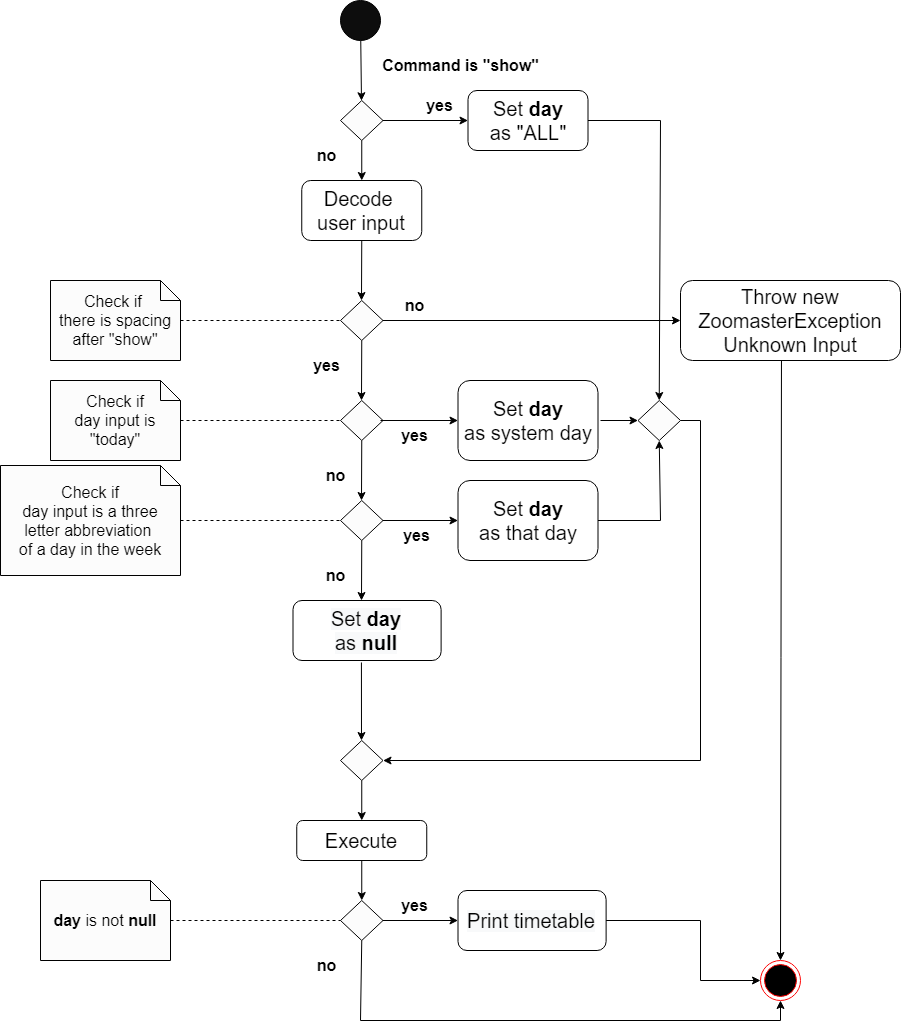

The diagram above was exported from draw.io. Its source (the exported page's mxGraphModel, read from the mxfile embedded in the PNG):
<mxGraphModel dx="948" dy="688" grid="1" gridSize="10" guides="1" tooltips="1" connect="1" arrows="1" fold="1" page="1" pageScale="1" pageWidth="850" pageHeight="1100" math="0" shadow="0">
  <root>
    <mxCell id="0" />
    <mxCell id="1" parent="0" />
    <mxCell id="j6KDl-AR_0_sA_bLYtLF-1" value="" style="ellipse;whiteSpace=wrap;html=1;aspect=fixed;strokeColor=#000000;fillColor=#0D0D0D;" parent="1" vertex="1">
      <mxGeometry x="360" y="20" width="40" height="40" as="geometry" />
    </mxCell>
    <mxCell id="j6KDl-AR_0_sA_bLYtLF-2" value="" style="rhombus;whiteSpace=wrap;html=1;strokeColor=#000000;fillColor=#FCFCFC;" parent="1" vertex="1">
      <mxGeometry x="360" y="120" width="42.5" height="40" as="geometry" />
    </mxCell>
    <mxCell id="j6KDl-AR_0_sA_bLYtLF-3" value="" style="endArrow=classic;html=1;" parent="1" source="j6KDl-AR_0_sA_bLYtLF-1" target="j6KDl-AR_0_sA_bLYtLF-2" edge="1">
      <mxGeometry width="50" height="50" relative="1" as="geometry">
        <mxPoint x="400" y="420" as="sourcePoint" />
        <mxPoint x="450" y="370" as="targetPoint" />
      </mxGeometry>
    </mxCell>
    <mxCell id="j6KDl-AR_0_sA_bLYtLF-5" value="Command is &quot;show&quot;" style="text;strokeColor=none;fillColor=none;html=1;fontSize=16;fontStyle=1;verticalAlign=middle;align=center;" parent="1" vertex="1">
      <mxGeometry x="390" y="70" width="180" height="30" as="geometry" />
    </mxCell>
    <mxCell id="j6KDl-AR_0_sA_bLYtLF-10" value="" style="endArrow=classic;html=1;fontSize=16;exitX=0.5;exitY=1;exitDx=0;exitDy=0;" parent="1" source="j6KDl-AR_0_sA_bLYtLF-2" target="j6KDl-AR_0_sA_bLYtLF-11" edge="1">
      <mxGeometry width="50" height="50" relative="1" as="geometry">
        <mxPoint x="400" y="420" as="sourcePoint" />
        <mxPoint x="381" y="200" as="targetPoint" />
      </mxGeometry>
    </mxCell>
    <mxCell id="j6KDl-AR_0_sA_bLYtLF-11" value="&lt;span style=&quot;font-size: 20px&quot;&gt;Decode &lt;br&gt;user input&lt;/span&gt;" style="rounded=1;whiteSpace=wrap;html=1;" parent="1" vertex="1">
      <mxGeometry x="321.25" y="200" width="120" height="60" as="geometry" />
    </mxCell>
    <mxCell id="j6KDl-AR_0_sA_bLYtLF-12" value="" style="endArrow=classic;html=1;fontSize=16;exitX=0.5;exitY=1;exitDx=0;exitDy=0;" parent="1" source="j6KDl-AR_0_sA_bLYtLF-11" edge="1">
      <mxGeometry width="50" height="50" relative="1" as="geometry">
        <mxPoint x="400" y="400" as="sourcePoint" />
        <mxPoint x="381" y="320" as="targetPoint" />
      </mxGeometry>
    </mxCell>
    <mxCell id="j6KDl-AR_0_sA_bLYtLF-14" value="" style="rhombus;whiteSpace=wrap;html=1;strokeColor=#000000;fillColor=#FCFCFC;" parent="1" vertex="1">
      <mxGeometry x="360" y="320" width="42.5" height="40" as="geometry" />
    </mxCell>
    <mxCell id="j6KDl-AR_0_sA_bLYtLF-15" value="" style="endArrow=classic;html=1;fontSize=16;exitX=1;exitY=0.5;exitDx=0;exitDy=0;entryX=0;entryY=0.5;entryDx=0;entryDy=0;" parent="1" source="j6KDl-AR_0_sA_bLYtLF-14" edge="1" target="j6KDl-AR_0_sA_bLYtLF-16">
      <mxGeometry width="50" height="50" relative="1" as="geometry">
        <mxPoint x="400" y="400" as="sourcePoint" />
        <mxPoint x="480" y="340" as="targetPoint" />
      </mxGeometry>
    </mxCell>
    <mxCell id="j6KDl-AR_0_sA_bLYtLF-16" value="&lt;span style=&quot;font-size: 20px&quot;&gt;Throw new ZoomasterException Unknown Input&lt;/span&gt;" style="rounded=1;whiteSpace=wrap;html=1;" parent="1" vertex="1">
      <mxGeometry x="700" y="300" width="220" height="80" as="geometry" />
    </mxCell>
    <mxCell id="j6KDl-AR_0_sA_bLYtLF-17" value="" style="endArrow=classic;html=1;fontSize=16;exitX=0.5;exitY=1;exitDx=0;exitDy=0;" parent="1" edge="1">
      <mxGeometry width="50" height="50" relative="1" as="geometry">
        <mxPoint x="381.25" y="360" as="sourcePoint" />
        <mxPoint x="381" y="420" as="targetPoint" />
      </mxGeometry>
    </mxCell>
    <mxCell id="j6KDl-AR_0_sA_bLYtLF-18" value="" style="rhombus;whiteSpace=wrap;html=1;strokeColor=#000000;fillColor=#FCFCFC;" parent="1" vertex="1">
      <mxGeometry x="360" y="420" width="42.5" height="40" as="geometry" />
    </mxCell>
    <mxCell id="j6KDl-AR_0_sA_bLYtLF-19" value="" style="endArrow=classic;html=1;fontSize=16;exitX=0;exitY=0;exitDx=0;exitDy=0;entryX=0;entryY=0.5;entryDx=0;entryDy=0;" parent="1" source="j6KDl-AR_0_sA_bLYtLF-39" edge="1" target="ezkevj21JkepK-RDW8o2-8">
      <mxGeometry width="50" height="50" relative="1" as="geometry">
        <mxPoint x="360" y="440" as="sourcePoint" />
        <mxPoint x="437.5" y="440" as="targetPoint" />
      </mxGeometry>
    </mxCell>
    <mxCell id="j6KDl-AR_0_sA_bLYtLF-21" value="" style="endArrow=classic;html=1;fontSize=16;exitX=0.5;exitY=1;exitDx=0;exitDy=0;" parent="1" edge="1">
      <mxGeometry width="50" height="50" relative="1" as="geometry">
        <mxPoint x="381.25" y="460" as="sourcePoint" />
        <mxPoint x="381" y="520" as="targetPoint" />
      </mxGeometry>
    </mxCell>
    <mxCell id="j6KDl-AR_0_sA_bLYtLF-22" value="" style="rhombus;whiteSpace=wrap;html=1;strokeColor=#000000;fillColor=#FCFCFC;" parent="1" vertex="1">
      <mxGeometry x="360" y="520" width="42.5" height="40" as="geometry" />
    </mxCell>
    <mxCell id="j6KDl-AR_0_sA_bLYtLF-23" value="" style="endArrow=classic;html=1;fontSize=16;exitX=1;exitY=0.5;exitDx=0;exitDy=0;entryX=0;entryY=0.5;entryDx=0;entryDy=0;" parent="1" source="j6KDl-AR_0_sA_bLYtLF-22" edge="1" target="ezkevj21JkepK-RDW8o2-9">
      <mxGeometry width="50" height="50" relative="1" as="geometry">
        <mxPoint x="400" y="600" as="sourcePoint" />
        <mxPoint x="480" y="540" as="targetPoint" />
      </mxGeometry>
    </mxCell>
    <mxCell id="j6KDl-AR_0_sA_bLYtLF-32" value="Check if &lt;br&gt;there is spacing after &quot;show&quot;" style="shape=note;size=20;whiteSpace=wrap;html=1;strokeColor=#000000;fillColor=#FCFCFC;fontSize=16;" parent="1" vertex="1">
      <mxGeometry x="70" y="300" width="130" height="80" as="geometry" />
    </mxCell>
    <mxCell id="j6KDl-AR_0_sA_bLYtLF-33" value="" style="endArrow=none;dashed=1;html=1;fontSize=16;entryX=0;entryY=0.5;entryDx=0;entryDy=0;" parent="1" source="j6KDl-AR_0_sA_bLYtLF-32" target="j6KDl-AR_0_sA_bLYtLF-14" edge="1">
      <mxGeometry width="50" height="50" relative="1" as="geometry">
        <mxPoint x="400" y="370" as="sourcePoint" />
        <mxPoint x="450" y="320" as="targetPoint" />
      </mxGeometry>
    </mxCell>
    <mxCell id="j6KDl-AR_0_sA_bLYtLF-34" value="Check if&lt;br&gt;day input is &quot;today&quot;" style="shape=note;size=20;whiteSpace=wrap;html=1;strokeColor=#000000;fillColor=#FCFCFC;fontSize=16;" parent="1" vertex="1">
      <mxGeometry x="70" y="400" width="130" height="80" as="geometry" />
    </mxCell>
    <mxCell id="j6KDl-AR_0_sA_bLYtLF-35" value="" style="endArrow=none;dashed=1;html=1;fontSize=16;entryX=0;entryY=0.5;entryDx=0;entryDy=0;" parent="1" source="j6KDl-AR_0_sA_bLYtLF-34" edge="1">
      <mxGeometry width="50" height="50" relative="1" as="geometry">
        <mxPoint x="400" y="470" as="sourcePoint" />
        <mxPoint x="360" y="440" as="targetPoint" />
      </mxGeometry>
    </mxCell>
    <mxCell id="j6KDl-AR_0_sA_bLYtLF-36" value="Check if&lt;br&gt;day input is a three letter&amp;nbsp;abbreviation &lt;br&gt;of a day in the week" style="shape=note;size=20;whiteSpace=wrap;html=1;strokeColor=#000000;fillColor=#FCFCFC;fontSize=16;" parent="1" vertex="1">
      <mxGeometry x="20" y="485" width="180" height="110" as="geometry" />
    </mxCell>
    <mxCell id="j6KDl-AR_0_sA_bLYtLF-37" value="" style="endArrow=none;dashed=1;html=1;fontSize=16;entryX=0;entryY=0.5;entryDx=0;entryDy=0;" parent="1" source="j6KDl-AR_0_sA_bLYtLF-36" edge="1">
      <mxGeometry width="50" height="50" relative="1" as="geometry">
        <mxPoint x="400" y="570" as="sourcePoint" />
        <mxPoint x="360" y="540" as="targetPoint" />
      </mxGeometry>
    </mxCell>
    <mxCell id="j6KDl-AR_0_sA_bLYtLF-38" value="yes" style="text;strokeColor=none;fillColor=none;html=1;fontSize=16;fontStyle=1;verticalAlign=middle;align=center;" parent="1" vertex="1">
      <mxGeometry x="312.5" y="370" width="67.5" height="30" as="geometry" />
    </mxCell>
    <mxCell id="j6KDl-AR_0_sA_bLYtLF-39" value="yes" style="text;strokeColor=none;fillColor=none;html=1;fontSize=16;fontStyle=1;verticalAlign=middle;align=center;" parent="1" vertex="1">
      <mxGeometry x="400" y="440" width="67.5" height="30" as="geometry" />
    </mxCell>
    <mxCell id="j6KDl-AR_0_sA_bLYtLF-40" value="yes" style="text;strokeColor=none;fillColor=none;html=1;fontSize=16;fontStyle=1;verticalAlign=middle;align=center;" parent="1" vertex="1">
      <mxGeometry x="402.5" y="540" width="67.5" height="30" as="geometry" />
    </mxCell>
    <mxCell id="j6KDl-AR_0_sA_bLYtLF-41" value="no" style="text;strokeColor=none;fillColor=none;html=1;fontSize=16;fontStyle=1;verticalAlign=middle;align=center;" parent="1" vertex="1">
      <mxGeometry x="400" y="310" width="67.5" height="30" as="geometry" />
    </mxCell>
    <mxCell id="j6KDl-AR_0_sA_bLYtLF-43" value="no" style="text;strokeColor=none;fillColor=none;html=1;fontSize=16;fontStyle=1;verticalAlign=middle;align=center;" parent="1" vertex="1">
      <mxGeometry x="321.25" y="480" width="67.5" height="30" as="geometry" />
    </mxCell>
    <mxCell id="j6KDl-AR_0_sA_bLYtLF-44" value="" style="endArrow=classic;html=1;fontSize=16;exitX=0.5;exitY=1;exitDx=0;exitDy=0;" parent="1" source="j6KDl-AR_0_sA_bLYtLF-22" edge="1">
      <mxGeometry width="50" height="50" relative="1" as="geometry">
        <mxPoint x="381" y="550" as="sourcePoint" />
        <mxPoint x="381" y="620" as="targetPoint" />
      </mxGeometry>
    </mxCell>
    <mxCell id="j6KDl-AR_0_sA_bLYtLF-45" value="no" style="text;strokeColor=none;fillColor=none;html=1;fontSize=16;fontStyle=1;verticalAlign=middle;align=center;" parent="1" vertex="1">
      <mxGeometry x="321.25" y="580" width="67.5" height="30" as="geometry" />
    </mxCell>
    <mxCell id="j6KDl-AR_0_sA_bLYtLF-46" value="&lt;p style=&quot;background-color: rgb(255 , 255 , 255) ; color: rgb(8 , 8 , 8)&quot;&gt;&lt;span style=&quot;color: rgb(0 , 0 , 0) ; background-color: rgb(248 , 249 , 250) ; font-size: 20px&quot;&gt;Set&amp;nbsp;&lt;b&gt;day&lt;/b&gt;&lt;br&gt;&lt;/span&gt;&lt;font style=&quot;color: rgb(0 , 0 , 0) ; background-color: rgb(248 , 249 , 250) ; font-size: 20px&quot;&gt;as &lt;b&gt;null&lt;/b&gt;&lt;/font&gt;&lt;br&gt;&lt;/p&gt;" style="rounded=1;whiteSpace=wrap;html=1;" parent="1" vertex="1">
      <mxGeometry x="312.5" y="620" width="148.12" height="60" as="geometry" />
    </mxCell>
    <mxCell id="j6KDl-AR_0_sA_bLYtLF-50" value="" style="ellipse;html=1;shape=endState;fillColor=#000000;strokeColor=#ff0000;fontSize=16;" parent="1" vertex="1">
      <mxGeometry x="780" y="980" width="40" height="40" as="geometry" />
    </mxCell>
    <mxCell id="j6KDl-AR_0_sA_bLYtLF-51" value="" style="endArrow=classic;html=1;fontSize=16;exitX=0.459;exitY=1;exitDx=0;exitDy=0;exitPerimeter=0;entryX=0.5;entryY=0;entryDx=0;entryDy=0;" parent="1" source="j6KDl-AR_0_sA_bLYtLF-16" edge="1" target="j6KDl-AR_0_sA_bLYtLF-50">
      <mxGeometry width="50" height="50" relative="1" as="geometry">
        <mxPoint x="401.25" y="580" as="sourcePoint" />
        <mxPoint x="640" y="660" as="targetPoint" />
      </mxGeometry>
    </mxCell>
    <mxCell id="j6KDl-AR_0_sA_bLYtLF-56" value="no" style="text;strokeColor=none;fillColor=none;html=1;fontSize=16;fontStyle=1;verticalAlign=middle;align=center;" parent="1" vertex="1">
      <mxGeometry x="312.5" y="160" width="67.5" height="30" as="geometry" />
    </mxCell>
    <mxCell id="ezkevj21JkepK-RDW8o2-1" value="&lt;span style=&quot;font-size: 20px&quot;&gt;Set &lt;b&gt;day&lt;/b&gt;&lt;br&gt;&lt;/span&gt;&lt;font style=&quot;font-size: 20px&quot;&gt;as &quot;ALL&quot;&lt;/font&gt;" style="rounded=1;whiteSpace=wrap;html=1;" vertex="1" parent="1">
      <mxGeometry x="487.5" y="110" width="120" height="60" as="geometry" />
    </mxCell>
    <mxCell id="ezkevj21JkepK-RDW8o2-2" value="" style="endArrow=classic;html=1;fontSize=16;exitX=1;exitY=0.5;exitDx=0;exitDy=0;" edge="1" parent="1" source="j6KDl-AR_0_sA_bLYtLF-2" target="ezkevj21JkepK-RDW8o2-1">
      <mxGeometry width="50" height="50" relative="1" as="geometry">
        <mxPoint x="391.25" y="170" as="sourcePoint" />
        <mxPoint x="391.25" y="210" as="targetPoint" />
      </mxGeometry>
    </mxCell>
    <mxCell id="ezkevj21JkepK-RDW8o2-3" value="yes" style="text;strokeColor=none;fillColor=none;html=1;fontSize=16;fontStyle=1;verticalAlign=middle;align=center;" vertex="1" parent="1">
      <mxGeometry x="425" y="110" width="67.5" height="30" as="geometry" />
    </mxCell>
    <mxCell id="ezkevj21JkepK-RDW8o2-8" value="&lt;span style=&quot;font-size: 20px&quot;&gt;Set &lt;b&gt;day&lt;/b&gt;&lt;br&gt;&lt;/span&gt;&lt;font style=&quot;font-size: 20px&quot;&gt;as system day&lt;/font&gt;" style="rounded=1;whiteSpace=wrap;html=1;" vertex="1" parent="1">
      <mxGeometry x="477.5" y="400" width="140" height="80" as="geometry" />
    </mxCell>
    <mxCell id="ezkevj21JkepK-RDW8o2-9" value="&lt;span style=&quot;font-size: 20px&quot;&gt;Set &lt;b&gt;day&lt;/b&gt;&lt;br&gt;&lt;/span&gt;&lt;font style=&quot;font-size: 20px&quot;&gt;as that day&lt;/font&gt;" style="rounded=1;whiteSpace=wrap;html=1;" vertex="1" parent="1">
      <mxGeometry x="477.5" y="500" width="140" height="80" as="geometry" />
    </mxCell>
    <mxCell id="ezkevj21JkepK-RDW8o2-13" value="" style="endArrow=none;html=1;exitX=1;exitY=0.5;exitDx=0;exitDy=0;" edge="1" parent="1" source="ezkevj21JkepK-RDW8o2-9">
      <mxGeometry width="50" height="50" relative="1" as="geometry">
        <mxPoint x="480.6300000000001" y="680" as="sourcePoint" />
        <mxPoint x="680" y="540" as="targetPoint" />
      </mxGeometry>
    </mxCell>
    <mxCell id="ezkevj21JkepK-RDW8o2-15" value="" style="endArrow=none;html=1;exitX=1;exitY=0.5;exitDx=0;exitDy=0;" edge="1" parent="1" source="ezkevj21JkepK-RDW8o2-1">
      <mxGeometry width="50" height="50" relative="1" as="geometry">
        <mxPoint x="670" y="450" as="sourcePoint" />
        <mxPoint x="680" y="140" as="targetPoint" />
      </mxGeometry>
    </mxCell>
    <mxCell id="ezkevj21JkepK-RDW8o2-18" value="" style="rhombus;whiteSpace=wrap;html=1;strokeColor=#000000;fillColor=#FCFCFC;" vertex="1" parent="1">
      <mxGeometry x="657.5" y="420" width="42.5" height="40" as="geometry" />
    </mxCell>
    <mxCell id="ezkevj21JkepK-RDW8o2-19" value="" style="endArrow=classic;html=1;fontSize=16;entryX=0.5;entryY=0;entryDx=0;entryDy=0;" edge="1" parent="1" target="ezkevj21JkepK-RDW8o2-18">
      <mxGeometry width="50" height="50" relative="1" as="geometry">
        <mxPoint x="680" y="140" as="sourcePoint" />
        <mxPoint x="710" y="350" as="targetPoint" />
      </mxGeometry>
    </mxCell>
    <mxCell id="ezkevj21JkepK-RDW8o2-20" value="" style="endArrow=classic;html=1;fontSize=16;entryX=0;entryY=0.5;entryDx=0;entryDy=0;" edge="1" parent="1" target="ezkevj21JkepK-RDW8o2-18">
      <mxGeometry width="50" height="50" relative="1" as="geometry">
        <mxPoint x="620" y="440" as="sourcePoint" />
        <mxPoint x="720" y="360" as="targetPoint" />
      </mxGeometry>
    </mxCell>
    <mxCell id="ezkevj21JkepK-RDW8o2-21" value="" style="endArrow=classic;html=1;fontSize=16;entryX=0.5;entryY=1;entryDx=0;entryDy=0;" edge="1" parent="1" target="ezkevj21JkepK-RDW8o2-18">
      <mxGeometry width="50" height="50" relative="1" as="geometry">
        <mxPoint x="680" y="540" as="sourcePoint" />
        <mxPoint x="730" y="370" as="targetPoint" />
      </mxGeometry>
    </mxCell>
    <mxCell id="ezkevj21JkepK-RDW8o2-22" value="" style="rhombus;whiteSpace=wrap;html=1;strokeColor=#000000;fillColor=#FCFCFC;" vertex="1" parent="1">
      <mxGeometry x="360.01" y="760" width="42.5" height="40" as="geometry" />
    </mxCell>
    <mxCell id="ezkevj21JkepK-RDW8o2-23" value="" style="endArrow=classic;html=1;fontSize=16;exitX=0.462;exitY=1.033;exitDx=0;exitDy=0;exitPerimeter=0;" edge="1" parent="1" source="j6KDl-AR_0_sA_bLYtLF-46">
      <mxGeometry width="50" height="50" relative="1" as="geometry">
        <mxPoint x="381" y="720" as="sourcePoint" />
        <mxPoint x="381" y="760" as="targetPoint" />
      </mxGeometry>
    </mxCell>
    <mxCell id="ezkevj21JkepK-RDW8o2-27" value="" style="endArrow=classic;html=1;fontSize=16;entryX=1;entryY=0.5;entryDx=0;entryDy=0;" edge="1" parent="1" target="ezkevj21JkepK-RDW8o2-22">
      <mxGeometry width="50" height="50" relative="1" as="geometry">
        <mxPoint x="720" y="780" as="sourcePoint" />
        <mxPoint x="401" y="640" as="targetPoint" />
      </mxGeometry>
    </mxCell>
    <mxCell id="ezkevj21JkepK-RDW8o2-28" value="" style="endArrow=none;html=1;exitX=1;exitY=0.5;exitDx=0;exitDy=0;" edge="1" parent="1" source="ezkevj21JkepK-RDW8o2-18">
      <mxGeometry width="50" height="50" relative="1" as="geometry">
        <mxPoint x="617.5" y="150" as="sourcePoint" />
        <mxPoint x="720" y="440" as="targetPoint" />
      </mxGeometry>
    </mxCell>
    <mxCell id="ezkevj21JkepK-RDW8o2-29" value="" style="endArrow=none;html=1;" edge="1" parent="1">
      <mxGeometry width="50" height="50" relative="1" as="geometry">
        <mxPoint x="720" y="440" as="sourcePoint" />
        <mxPoint x="720" y="780" as="targetPoint" />
      </mxGeometry>
    </mxCell>
    <mxCell id="ezkevj21JkepK-RDW8o2-30" value="" style="endArrow=classic;html=1;fontSize=16;exitX=0.5;exitY=1;exitDx=0;exitDy=0;entryX=0.5;entryY=0;entryDx=0;entryDy=0;" edge="1" parent="1" source="ezkevj21JkepK-RDW8o2-22" target="ezkevj21JkepK-RDW8o2-31">
      <mxGeometry width="50" height="50" relative="1" as="geometry">
        <mxPoint x="391" y="730" as="sourcePoint" />
        <mxPoint x="381" y="840" as="targetPoint" />
      </mxGeometry>
    </mxCell>
    <mxCell id="ezkevj21JkepK-RDW8o2-31" value="&lt;span style=&quot;font-size: 20px&quot;&gt;Execute&lt;/span&gt;" style="rounded=1;whiteSpace=wrap;html=1;" vertex="1" parent="1">
      <mxGeometry x="316.25" y="840" width="130" height="40" as="geometry" />
    </mxCell>
    <mxCell id="ezkevj21JkepK-RDW8o2-33" value="" style="rhombus;whiteSpace=wrap;html=1;strokeColor=#000000;fillColor=#FCFCFC;" vertex="1" parent="1">
      <mxGeometry x="360.01" y="920" width="42.5" height="40" as="geometry" />
    </mxCell>
    <mxCell id="ezkevj21JkepK-RDW8o2-34" value="" style="endArrow=classic;html=1;fontSize=16;exitX=0.5;exitY=1;exitDx=0;exitDy=0;entryX=0.5;entryY=0;entryDx=0;entryDy=0;" edge="1" parent="1" source="ezkevj21JkepK-RDW8o2-31" target="ezkevj21JkepK-RDW8o2-33">
      <mxGeometry width="50" height="50" relative="1" as="geometry">
        <mxPoint x="410" y="910" as="sourcePoint" />
        <mxPoint x="378.49" y="920" as="targetPoint" />
      </mxGeometry>
    </mxCell>
    <mxCell id="ezkevj21JkepK-RDW8o2-36" value="" style="endArrow=classic;html=1;fontSize=16;entryX=0;entryY=0.5;entryDx=0;entryDy=0;" edge="1" parent="1" source="ezkevj21JkepK-RDW8o2-33" target="ezkevj21JkepK-RDW8o2-39">
      <mxGeometry width="50" height="50" relative="1" as="geometry">
        <mxPoint x="467.5" y="905" as="sourcePoint" />
        <mxPoint x="480" y="940" as="targetPoint" />
      </mxGeometry>
    </mxCell>
    <mxCell id="ezkevj21JkepK-RDW8o2-37" value="&lt;b&gt;day &lt;/b&gt;is not&amp;nbsp;&lt;b&gt;null&lt;/b&gt;" style="shape=note;size=20;whiteSpace=wrap;html=1;strokeColor=#000000;fillColor=#FCFCFC;fontSize=16;" vertex="1" parent="1">
      <mxGeometry x="60" y="900" width="130" height="80" as="geometry" />
    </mxCell>
    <mxCell id="ezkevj21JkepK-RDW8o2-38" value="" style="endArrow=none;dashed=1;html=1;fontSize=16;entryX=0;entryY=0.5;entryDx=0;entryDy=0;" edge="1" parent="1" source="ezkevj21JkepK-RDW8o2-37" target="ezkevj21JkepK-RDW8o2-33">
      <mxGeometry width="50" height="50" relative="1" as="geometry">
        <mxPoint x="390" y="970" as="sourcePoint" />
        <mxPoint x="350" y="940" as="targetPoint" />
      </mxGeometry>
    </mxCell>
    <mxCell id="ezkevj21JkepK-RDW8o2-39" value="&lt;p&gt;&lt;span style=&quot;font-size: 20px ; background-color: rgb(248 , 249 , 250)&quot;&gt;Print timetable&lt;/span&gt;&lt;/p&gt;" style="rounded=1;whiteSpace=wrap;html=1;" vertex="1" parent="1">
      <mxGeometry x="477.5" y="910" width="148.12" height="60" as="geometry" />
    </mxCell>
    <mxCell id="ezkevj21JkepK-RDW8o2-40" value="" style="endArrow=none;html=1;exitX=0.5;exitY=1;exitDx=0;exitDy=0;" edge="1" parent="1" source="ezkevj21JkepK-RDW8o2-33">
      <mxGeometry width="50" height="50" relative="1" as="geometry">
        <mxPoint x="627.5" y="550" as="sourcePoint" />
        <mxPoint x="380" y="1040" as="targetPoint" />
      </mxGeometry>
    </mxCell>
    <mxCell id="ezkevj21JkepK-RDW8o2-42" value="" style="endArrow=classic;html=1;fontSize=16;entryX=0.5;entryY=1;entryDx=0;entryDy=0;" edge="1" parent="1" target="j6KDl-AR_0_sA_bLYtLF-50">
      <mxGeometry width="50" height="50" relative="1" as="geometry">
        <mxPoint x="800" y="1040" as="sourcePoint" />
        <mxPoint x="487.5" y="950" as="targetPoint" />
      </mxGeometry>
    </mxCell>
    <mxCell id="ezkevj21JkepK-RDW8o2-45" value="no" style="text;strokeColor=none;fillColor=none;html=1;fontSize=16;fontStyle=1;verticalAlign=middle;align=center;" vertex="1" parent="1">
      <mxGeometry x="312.5" y="970" width="67.5" height="30" as="geometry" />
    </mxCell>
    <mxCell id="ezkevj21JkepK-RDW8o2-46" value="yes" style="text;strokeColor=none;fillColor=none;html=1;fontSize=16;fontStyle=1;verticalAlign=middle;align=center;" vertex="1" parent="1">
      <mxGeometry x="400" y="910" width="67.5" height="30" as="geometry" />
    </mxCell>
    <mxCell id="ezkevj21JkepK-RDW8o2-47" value="" style="endArrow=none;html=1;" edge="1" parent="1">
      <mxGeometry width="50" height="50" relative="1" as="geometry">
        <mxPoint x="800" y="1040" as="sourcePoint" />
        <mxPoint x="380" y="1040" as="targetPoint" />
      </mxGeometry>
    </mxCell>
    <mxCell id="ezkevj21JkepK-RDW8o2-48" value="" style="endArrow=classic;html=1;fontSize=16;entryX=0;entryY=0.5;entryDx=0;entryDy=0;" edge="1" parent="1" target="j6KDl-AR_0_sA_bLYtLF-50">
      <mxGeometry width="50" height="50" relative="1" as="geometry">
        <mxPoint x="720" y="1000" as="sourcePoint" />
        <mxPoint x="412.51" y="790" as="targetPoint" />
      </mxGeometry>
    </mxCell>
    <mxCell id="ezkevj21JkepK-RDW8o2-49" value="" style="endArrow=none;html=1;" edge="1" parent="1">
      <mxGeometry width="50" height="50" relative="1" as="geometry">
        <mxPoint x="720" y="940" as="sourcePoint" />
        <mxPoint x="720" y="1000" as="targetPoint" />
      </mxGeometry>
    </mxCell>
    <mxCell id="ezkevj21JkepK-RDW8o2-50" value="" style="endArrow=none;html=1;exitX=1;exitY=0.5;exitDx=0;exitDy=0;" edge="1" parent="1" source="ezkevj21JkepK-RDW8o2-39">
      <mxGeometry width="50" height="50" relative="1" as="geometry">
        <mxPoint x="730" y="960" as="sourcePoint" />
        <mxPoint x="720" y="940" as="targetPoint" />
      </mxGeometry>
    </mxCell>
  </root>
</mxGraphModel>